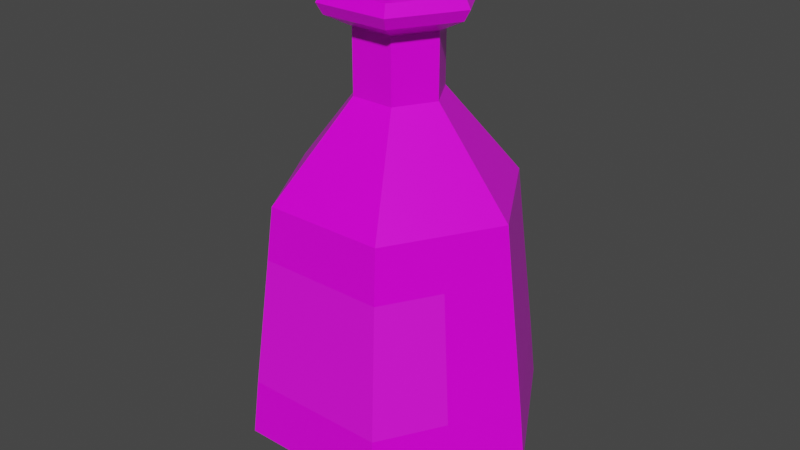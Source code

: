 # Source: Blue_Potion_7_Label_.blend  (saved by Blender 2.91.10; exported with 4.5.12 LTS)
import bpy
from mathutils import Matrix  # noqa: F401  (used for matrix-valued properties, if any)

bpy.ops.wm.read_factory_settings(use_empty=True)
scene = bpy.context.scene
scene.name = 'Scene'

# ---- collections
col_collection = bpy.data.collections.new('Collection'); scene.collection.children.link(col_collection)

# ---- images (referenced by path relative to the original .blend; pixels are not part of the script)
import os
ASSET_DIR = os.environ.get("B2B_ASSET_DIR", "")  # directory of the original .blend (textures are referenced by path, not embedded)
HERE = os.path.dirname(os.path.abspath(__file__))  # packed textures are extracted next to this script under _unpacked/

def load_image(name, relpath, width, height, colorspace="sRGB"):
    """Load a texture the original file referenced (path relative to the .blend, or extracted next to this script)."""
    p = next((c for c in (os.path.join(HERE, relpath), os.path.join(ASSET_DIR, relpath)) if relpath and os.path.exists(c)), "")
    if p:
        img = bpy.data.images.load(p, check_existing=True)
        img.name = name
    else:  # same state as the original file: an image datablock whose file is absent (Cycles renders it pink)
        img = bpy.data.images.new(name, width, height)
        img.source = "FILE"
        img.filepath = "//" + (relpath or name)
    img.colorspace_settings.name = colorspace
    return img
img_color_png = load_image('Color.png', 'Color.png', 1024, 1024, 'sRGB')

# ---- materials (node trees are filled in below, after node groups)
mat_rhigh = bpy.data.materials.new('RHIGH')
mat_rhigh.use_transparent_shadow = False
mat_rlow = bpy.data.materials.new('RLOW')
mat_rlow.use_transparent_shadow = False

# ---- material node trees
mat_rhigh.use_nodes = True; mat_rhigh.node_tree.nodes.clear()
_N = mat_rhigh.node_tree.nodes; _L = mat_rhigh.node_tree.links
n0 = _N.new('ShaderNodeBsdfPrincipled'); n0.name = 'Principled BSDF'; n0.location = (10, 300)
n0.distribution = 'GGX'
n0.subsurface_method = 'BURLEY'
n0.inputs[2].default_value = 0.65
n0.inputs[3].default_value = 1.45
n0.inputs[27].default_value = (0.0, 0.0, 0.0, 1.0)
n0.inputs[28].default_value = 1.0
n1 = _N.new('ShaderNodeOutputMaterial'); n1.name = 'Material Output'; n1.location = (300, 300)
n2 = _N.new('ShaderNodeTexImage'); n2.name = 'Image Texture'; n2.location = (-280, 280)
n2.image = img_color_png
_L.new(n0.outputs[0], n1.inputs[0])
_L.new(n2.outputs[0], n0.inputs[0])
n1.is_active_output = True
mat_rlow.use_nodes = True; mat_rlow.node_tree.nodes.clear()
_N = mat_rlow.node_tree.nodes; _L = mat_rlow.node_tree.links
n0 = _N.new('ShaderNodeBsdfPrincipled'); n0.name = 'Principled BSDF'; n0.location = (10, 300)
n0.distribution = 'GGX'
n0.subsurface_method = 'BURLEY'
n0.inputs[2].default_value = 0.3
n0.inputs[3].default_value = 1.45
n0.inputs[27].default_value = (0.0, 0.0, 0.0, 1.0)
n0.inputs[28].default_value = 1.0
n1 = _N.new('ShaderNodeOutputMaterial'); n1.name = 'Material Output'; n1.location = (300, 300)
n2 = _N.new('ShaderNodeTexImage'); n2.name = 'Image Texture'; n2.location = (-280, 280)
n2.image = img_color_png
_L.new(n0.outputs[0], n1.inputs[0])
_L.new(n2.outputs[0], n0.inputs[0])
n1.is_active_output = True

# ---- world
world_world = bpy.data.worlds.new('World'); scene.world = world_world
world_world.use_nodes = True; world_world.node_tree.nodes.clear()
_N = world_world.node_tree.nodes; _L = world_world.node_tree.links
n0 = _N.new('ShaderNodeOutputWorld'); n0.name = 'World Output'; n0.location = (300, 300)
n1 = _N.new('ShaderNodeBackground'); n1.name = 'Background'; n1.location = (10, 300)
n1.inputs[0].default_value = (0.05088, 0.05088, 0.05088, 1.0)
_L.new(n1.outputs[0], n0.inputs[0])
n0.is_active_output = True
world_world.color = (0.05088, 0.05088, 0.05088)
world_world.use_sun_shadow = False
world_world.sun_shadow_jitter_overblur = 0.0

# ---- meshes
me_cylinder_014 = bpy.data.meshes.new('Cylinder.014')
me_cylinder_014.from_pydata([(-0.0134, 0.02279, 0.2011), (-0.01487, 0.02534, 0.1967), (-0.02662, -0.0001035, 0.2011), (-0.02956, -0.0001035, 0.1967), (-0.0134, -0.023, 0.2011), (-0.01487, -0.02555, 0.1967), (0.01304, -0.023, 0.2011), (0.01451, -0.02555, 0.1967), (0.02626, -0.0001035, 0.2011), (0.0292, -0.0001035, 0.1967), (0.01304, 0.02279, 0.2011), (0.01451, 0.02534, 0.1967), (-0.01487, 0.02534, 0.1787), (-0.02956, -0.0001035, 0.1787), (0.01451, 0.02534, 0.1787), (-0.01487, -0.02555, 0.1787), (0.01451, -0.02555, 0.1787), (0.0292, -0.0001035, 0.1787), (-0.02222, -0.01283, 0.1787), (0.02186, 0.01262, 0.1787), (-0.02968, 0.05143, -0.1392), (-0.05119, 0.08869, -0.1039), (0.02969, 0.05143, -0.1392), (0.05121, 0.08869, -0.1039), (0.05938, 3.587e-06, -0.1392), (0.1024, 3.597e-06, -0.1039), (0.02969, -0.05142, -0.1392), (0.05121, -0.08868, -0.1039), (-0.02968, -0.05142, -0.1392), (-0.05119, -0.08868, -0.1039), (-0.05937, 3.582e-06, -0.1392), (-0.1024, 3.585e-06, -0.1039), (-0.04113, 0.07125, 0.05774), (0.02531, 0.04383, 0.1801), (-0.0506, 3.581e-06, 0.1801), (0.04114, 0.07125, 0.05774), (0.02531, -0.04382, 0.1801), (0.08227, 3.589e-06, 0.05774), (-0.0253, -0.04382, 0.1801), (0.04114, -0.07124, 0.05774), (0.05061, 3.583e-06, 0.1801), (-0.04113, -0.07124, 0.05774), (-0.0253, 0.04383, 0.1801), (-0.08226, 3.582e-06, 0.05774), (-0.04639, 3.583e-06, 0.1875), (-0.02319, -0.04018, 0.1875), (0.02321, -0.04018, 0.1875), (0.04641, 3.584e-06, 0.1875), (0.02321, 0.04019, 0.1875), (-0.02319, 0.04019, 0.1875), (-0.02319, 0.04019, 0.1727), (0.02321, 0.04019, 0.1727), (0.04641, 3.584e-06, 0.1727), (0.02321, -0.04018, 0.1727), (-0.02319, -0.04018, 0.1727), (-0.04639, 3.584e-06, 0.1727), (-0.02943, 3.585e-06, 0.1643), (-0.01471, -0.02549, 0.1643), (0.01473, -0.02549, 0.1643), (0.02945, 3.588e-06, 0.1643), (0.01473, 0.0255, 0.1643), (-0.01471, 0.0255, 0.1643), (-0.01471, 0.0255, 0.1217), (0.01473, 0.0255, 0.1217), (0.02945, 3.588e-06, 0.1217), (0.01473, -0.02549, 0.1217), (-0.01471, -0.02549, 0.1217), (-0.02943, 3.585e-06, 0.1217), (-0.03507, 3.585e-06, 0.1875), (-0.01753, -0.03037, 0.1875), (0.01755, -0.03037, 0.1875), (0.03508, 3.586e-06, 0.1875), (0.01755, 0.03038, 0.1875), (-0.01753, 0.03038, 0.1875), (-0.02853, 3.586e-06, 0.1825), (-0.01426, -0.02471, 0.1825), (0.01427, -0.02471, 0.1825), (0.02854, 3.588e-06, 0.1825), (0.01427, 0.02472, 0.1825), (-0.01426, 0.02472, 0.1825), (-0.049, 0.08489, -0.06589), (-0.04336, 0.07511, 0.02194), (0.04337, 0.07511, 0.02194), (0.04901, 0.08489, -0.06589), (-0.09801, 3.584e-06, -0.06589), (-0.08672, 3.584e-06, 0.02194), (0.08673, 3.591e-06, 0.02194), (0.09802, 3.592e-06, -0.06589), (0.04337, -0.0751, 0.02194), (0.04901, -0.08488, -0.06589), (-0.04336, -0.0751, 0.02194), (-0.049, -0.08488, -0.06589), (-0.06504, -0.03755, 0.02194), (-0.07351, -0.04244, -0.06589), (0.07352, -0.04244, -0.06589), (0.06505, -0.03755, 0.02194)], [], [(1, 3, 2, 0), (3, 5, 4, 2), (5, 7, 6, 4), (7, 9, 8, 6), (9, 11, 10, 8), (11, 1, 0, 10), (0, 2, 4, 6, 8, 10), (1, 12, 13, 3), (5, 15, 16, 7), (11, 14, 12, 1), (9, 17, 19, 14, 11), (7, 16, 17, 9), (3, 13, 18, 15, 5), (82, 35, 37, 86), (88, 39, 41, 90), (90, 41, 43, 85, 92), (85, 43, 32, 81), (86, 37, 39, 88, 95), (54, 53, 36, 38), (21, 23, 22, 20), (23, 25, 24, 22), (25, 27, 26, 24), (27, 29, 28, 26), (29, 31, 30, 28), (31, 21, 20, 30), (20, 22, 24, 26, 28, 30), (59, 60, 51, 52), (57, 58, 53, 54), (58, 59, 52, 53), (56, 57, 54, 55), (60, 61, 50, 51), (38, 36, 46, 45), (81, 32, 35, 82), (50, 55, 34, 42), (34, 38, 45, 44), (33, 42, 49, 48), (40, 33, 48, 47), (51, 50, 42, 33), (64, 63, 60, 59), (55, 54, 38, 34), (42, 34, 44, 49), (52, 51, 33, 40), (36, 40, 47, 46), (53, 52, 40, 36), (67, 66, 57, 56), (61, 56, 55, 50), (63, 62, 61, 60), (62, 67, 56, 61), (66, 65, 58, 57), (65, 64, 59, 58), (46, 47, 71, 70), (49, 44, 68, 73), (45, 46, 70, 69), (47, 48, 72, 71), (48, 49, 73, 72), (44, 45, 69, 68), (68, 69, 75, 74), (71, 72, 78, 77), (69, 70, 76, 75), (72, 73, 79, 78), (70, 71, 77, 76), (73, 68, 74, 79), (43, 67, 62, 32), (41, 66, 67, 43), (39, 65, 66, 41), (37, 64, 65, 39), (35, 63, 64, 37), (32, 62, 63, 35), (21, 80, 83, 23), (80, 81, 82, 83), (25, 87, 94, 89, 27), (87, 86, 95, 94), (31, 84, 80, 21), (84, 85, 81, 80), (29, 91, 93, 84, 31), (91, 90, 92, 93), (27, 89, 91, 29), (89, 88, 90, 91), (23, 83, 87, 25), (83, 82, 86, 87), (93, 92, 85, 84), (94, 95, 88, 89)])
me_cylinder_014.polygons.foreach_set('material_index', [0, 0, 0, 0, 0, 0, 0, 0, 0, 0, 0, 0, 0, 1, 1, 1, 1, 1, 1, 1, 1, 1, 1, 1, 1, 1, 1, 1, 1, 1, 1, 1, 1, 1, 1, 1, 1, 1, 1, 1, 1, 1, 1, 1, 1, 1, 1, 1, 1, 1, 1, 1, 1, 1, 1, 1, 1, 1, 1, 1, 1, 1, 1, 1, 1, 1, 1, 1, 1, 1, 1, 1, 1, 1, 1, 0, 1, 0, 1, 1, 1, 0])
_uv = me_cylinder_014.uv_layers.new(name='UVMap')
_uv.uv.foreach_set('vector', [0.7249, 0.9895, 0.7248, 0.9895, 0.7248, 0.9895, 0.7249, 0.9895, 0.7248, 0.9895, 0.7247, 0.9895, 0.7247, 0.9895, 0.7248, 0.9895, 0.7247, 0.9895, 0.7246, 0.9895, 0.7246, 0.9895, 0.7247, 0.9895, 0.7246, 0.9895, 0.7245, 0.9895, 0.7245, 0.9895, 0.7246, 0.9895, 0.7245, 0.9895, 0.7244, 0.9895, 0.7244, 0.9895, 0.7245, 0.9895, 0.7244, 0.9895, 0.7243, 0.9895, 0.7243, 0.9895, 0.7244, 0.9895, 0.7247, 0.9895, 0.7248, 0.9894, 0.7248, 0.9893, 0.7247, 0.9892, 0.7246, 0.9893, 0.7246, 0.9894, 0.7249, 0.9895, 0.7249, 0.9896, 0.7248, 0.9896, 0.7248, 0.9895, 0.7247, 0.9895, 0.7247, 0.9896, 0.7246, 0.9896, 0.7246, 0.9895, 0.7244, 0.9895, 0.7244, 0.9896, 0.7243, 0.9896, 0.7243, 0.9895, 0.7245, 0.9895, 0.7245, 0.9896, 0.7245, 0.9896, 0.7244, 0.9896, 0.7244, 0.9895, 0.7246, 0.9895, 0.7246, 0.9896, 0.7245, 0.9896, 0.7245, 0.9895, 0.7248, 0.9895, 0.7248, 0.9896, 0.7247, 0.9896, 0.7247, 0.9896, 0.7247, 0.9895, 0.5833, 0.9919, 0.5833, 0.992, 0.5832, 0.992, 0.5832, 0.9919, 0.583, 0.9919, 0.583, 0.992, 0.5829, 0.992, 0.5829, 0.9919, 0.5829, 0.9919, 0.5829, 0.992, 0.5827, 0.992, 0.5827, 0.9919, 0.5828, 0.9919, 0.5827, 0.9919, 0.5827, 0.992, 0.5825, 0.992, 0.5825, 0.9919, 0.5832, 0.9919, 0.5832, 0.992, 0.583, 0.992, 0.583, 0.9919, 0.5831, 0.9919, 0.5829, 0.992, 0.583, 0.992, 0.583, 0.992, 0.5829, 0.992, 0.5835, 0.9916, 0.5833, 0.9916, 0.5833, 0.9916, 0.5835, 0.9916, 0.5833, 0.9916, 0.5832, 0.9916, 0.5832, 0.9916, 0.5833, 0.9916, 0.5832, 0.9916, 0.583, 0.9916, 0.583, 0.9916, 0.5832, 0.9916, 0.583, 0.9916, 0.5829, 0.9916, 0.5829, 0.9916, 0.583, 0.9916, 0.5829, 0.9916, 0.5827, 0.9916, 0.5827, 0.9916, 0.5828, 0.9916, 0.5827, 0.9916, 0.5825, 0.9916, 0.5826, 0.9916, 0.5827, 0.9916, 0.5832, 0.9916, 0.5834, 0.9915, 0.5834, 0.9913, 0.5832, 0.9912, 0.5831, 0.9913, 0.5831, 0.9915, 0.5832, 0.992, 0.5833, 0.992, 0.5833, 0.992, 0.5832, 0.992, 0.5829, 0.992, 0.583, 0.992, 0.583, 0.992, 0.5829, 0.992, 0.583, 0.992, 0.5832, 0.992, 0.5832, 0.992, 0.583, 0.992, 0.5827, 0.992, 0.5829, 0.992, 0.5829, 0.992, 0.5827, 0.992, 0.5833, 0.992, 0.5835, 0.992, 0.5835, 0.992, 0.5833, 0.992, 0.5829, 0.992, 0.583, 0.992, 0.583, 0.992, 0.5829, 0.992, 0.5835, 0.9919, 0.5835, 0.992, 0.5833, 0.992, 0.5833, 0.9919, 0.5825, 0.992, 0.5827, 0.992, 0.5827, 0.992, 0.5825, 0.992, 0.5827, 0.992, 0.5829, 0.992, 0.5829, 0.992, 0.5827, 0.992, 0.5833, 0.992, 0.5835, 0.992, 0.5835, 0.992, 0.5833, 0.992, 0.5832, 0.992, 0.5833, 0.992, 0.5833, 0.992, 0.5832, 0.992, 0.5833, 0.992, 0.5835, 0.992, 0.5835, 0.992, 0.5833, 0.992, 0.5832, 0.992, 0.5833, 0.992, 0.5833, 0.992, 0.5832, 0.992, 0.5827, 0.992, 0.5829, 0.992, 0.5829, 0.992, 0.5827, 0.992, 0.5825, 0.992, 0.5827, 0.992, 0.5827, 0.992, 0.5825, 0.992, 0.5832, 0.992, 0.5833, 0.992, 0.5833, 0.992, 0.5832, 0.992, 0.583, 0.992, 0.5832, 0.992, 0.5832, 0.992, 0.583, 0.992, 0.583, 0.992, 0.5832, 0.992, 0.5832, 0.992, 0.583, 0.992, 0.5827, 0.992, 0.5829, 0.992, 0.5829, 0.992, 0.5827, 0.992, 0.5825, 0.992, 0.5827, 0.992, 0.5827, 0.992, 0.5825, 0.992, 0.5833, 0.992, 0.5835, 0.992, 0.5835, 0.992, 0.5833, 0.992, 0.5825, 0.992, 0.5827, 0.992, 0.5827, 0.992, 0.5825, 0.992, 0.5829, 0.992, 0.583, 0.992, 0.583, 0.992, 0.5829, 0.992, 0.583, 0.992, 0.5832, 0.992, 0.5832, 0.992, 0.583, 0.992, 0.583, 0.992, 0.5832, 0.992, 0.5832, 0.992, 0.583, 0.992, 0.5825, 0.992, 0.5827, 0.992, 0.5827, 0.992, 0.5825, 0.992, 0.5829, 0.992, 0.583, 0.992, 0.583, 0.992, 0.5829, 0.992, 0.5832, 0.992, 0.5833, 0.992, 0.5833, 0.992, 0.5832, 0.992, 0.5833, 0.992, 0.5835, 0.992, 0.5835, 0.992, 0.5833, 0.992, 0.5827, 0.992, 0.5829, 0.992, 0.5829, 0.992, 0.5827, 0.992, 0.5827, 0.992, 0.5829, 0.992, 0.5829, 0.992, 0.5827, 0.992, 0.5832, 0.992, 0.5833, 0.992, 0.5833, 0.992, 0.5832, 0.992, 0.5829, 0.992, 0.583, 0.992, 0.583, 0.992, 0.5829, 0.992, 0.5833, 0.992, 0.5835, 0.992, 0.5835, 0.992, 0.5833, 0.992, 0.583, 0.992, 0.5832, 0.992, 0.5832, 0.992, 0.583, 0.992, 0.5825, 0.992, 0.5827, 0.992, 0.5827, 0.992, 0.5825, 0.992, 0.5827, 0.992, 0.5827, 0.992, 0.5825, 0.992, 0.5825, 0.992, 0.5829, 0.992, 0.5829, 0.992, 0.5827, 0.992, 0.5827, 0.992, 0.583, 0.992, 0.583, 0.992, 0.5829, 0.992, 0.5829, 0.992, 0.5832, 0.992, 0.5832, 0.992, 0.583, 0.992, 0.583, 0.992, 0.5833, 0.992, 0.5833, 0.992, 0.5832, 0.992, 0.5832, 0.992, 0.5825, 0.992, 0.5825, 0.992, 0.5833, 0.992, 0.5833, 0.992, 0.5835, 0.9916, 0.5835, 0.9917, 0.5833, 0.9917, 0.5833, 0.9916, 0.5835, 0.9917, 0.5835, 0.9919, 0.5833, 0.9919, 0.5833, 0.9917, 0.5832, 0.9916, 0.5832, 0.9917, 0.5831, 0.9917, 0.583, 0.9917, 0.583, 0.9916, 0.5832, 0.9917, 0.5832, 0.9919, 0.5831, 0.9919, 0.5831, 0.9917, 0.5827, 0.9916, 0.5827, 0.9917, 0.5825, 0.9917, 0.5825, 0.9916, 0.5827, 0.9917, 0.5827, 0.9919, 0.5825, 0.9919, 0.5825, 0.9917, 0.5829, 0.9916, 0.5829, 0.9917, 0.5828, 0.9917, 0.5827, 0.9917, 0.5827, 0.9916, 0.7616, 0.5054, 0.7616, 0.5056, 0.7615, 0.5056, 0.7615, 0.5054, 0.583, 0.9916, 0.583, 0.9917, 0.5829, 0.9917, 0.5829, 0.9916, 0.7617, 0.5054, 0.7617, 0.5056, 0.7616, 0.5056, 0.7616, 0.5054, 0.5833, 0.9916, 0.5833, 0.9917, 0.5832, 0.9917, 0.5832, 0.9916, 0.5833, 0.9917, 0.5833, 0.9919, 0.5832, 0.9919, 0.5832, 0.9917, 0.5828, 0.9917, 0.5828, 0.9919, 0.5827, 0.9919, 0.5827, 0.9917, 0.7618, 0.5054, 0.7618, 0.5056, 0.7617, 0.5056, 0.7617, 0.5054])
me_cylinder_014.materials.append(mat_rhigh)
me_cylinder_014.materials.append(mat_rlow)
me_cylinder_014.use_remesh_fix_poles = True
me_cylinder_014.use_remesh_preserve_attributes = False
me_cylinder_014.use_mirror_vertex_groups = False
me_cylinder_014.update()

# ---- objects
ob_blue_potion_7_label = bpy.data.objects.new('Blue_Potion_7(Label)', me_cylinder_014)

# ---- transforms, parenting, visibility, modifiers, constraints
ob_blue_potion_7_label.location = (0.0, 0.0, 0.0)
ob_blue_potion_7_label.lineart.crease_threshold = 0.0

# ---- collection membership
col_collection.objects.link(ob_blue_potion_7_label)

# ---- scene / render settings (as saved in the file)
scene.frame_start = 1; scene.frame_end = 250; scene.frame_set(1)
scene.render.engine = 'BLENDER_EEVEE_NEXT'
scene.cycles.use_denoising = False
scene.cycles.samples = 128
scene.cycles.sampling_pattern = 'TABULATED_SOBOL'
scene.cycles.use_adaptive_sampling = False
scene.cycles.use_light_tree = False
scene.view_settings.view_transform = 'Filmic'
bpy.context.view_layer.update()

# ---- added for rendering (the .blend has no active camera and no usable light): camera, sun
cam_auto = bpy.data.cameras.new('AutoCamera')
cam_auto.lens = 50.0
cam_auto.sensor_width = 36.0
cam_auto.clip_end = 1000.0
ob_auto_camera = bpy.data.objects.new('AutoCamera', cam_auto)
scene.collection.objects.link(ob_auto_camera)
ob_auto_camera.location = (0.402459, -0.482939, 0.352912)
ob_auto_camera.rotation_euler = (1.09748, -7.21219e-08, 0.694738)
scene.camera = ob_auto_camera
light_auto_sun = bpy.data.lights.new('AutoSun', 'SUN')
light_auto_sun.energy = 3.0
light_auto_sun.angle = 0.0523599
ob_auto_sun = bpy.data.objects.new('AutoSun', light_auto_sun)
scene.collection.objects.link(ob_auto_sun)
ob_auto_sun.rotation_euler = (0.872665, 0.174533, 0.523599)
bpy.context.view_layer.update()
